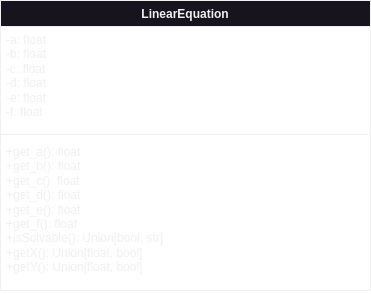

The diagram above was exported from draw.io. Its source (the exported page's mxGraphModel, read from the mxfile embedded in the PNG):
<mxGraphModel dx="1287" dy="845" grid="1" gridSize="10" guides="1" tooltips="1" connect="1" arrows="1" fold="1" page="1" pageScale="1" pageWidth="827" pageHeight="1169" math="0" shadow="0">
  <root>
    <mxCell id="0" />
    <mxCell id="1" parent="0" />
    <mxCell id="Jy1eZJtJHdx2oPD1k-8B-1" value="LinearEquation" style="swimlane;fontStyle=1;align=center;verticalAlign=top;childLayout=stackLayout;horizontal=1;startSize=26;horizontalStack=0;resizeParent=1;resizeParentMax=0;resizeLast=0;collapsible=1;marginBottom=0;whiteSpace=wrap;html=1;" vertex="1" parent="1">
      <mxGeometry x="40" y="270" width="370" height="290" as="geometry" />
    </mxCell>
    <mxCell id="Jy1eZJtJHdx2oPD1k-8B-2" value="-a: float&lt;br&gt;-b: float&lt;br&gt;-c: float&lt;br&gt;-d: float&lt;br&gt;-e: float&lt;br&gt;-f: float" style="text;strokeColor=none;fillColor=none;align=left;verticalAlign=top;spacingLeft=4;spacingRight=4;overflow=hidden;rotatable=0;points=[[0,0.5],[1,0.5]];portConstraint=eastwest;whiteSpace=wrap;html=1;" vertex="1" parent="Jy1eZJtJHdx2oPD1k-8B-1">
      <mxGeometry y="26" width="370" height="104" as="geometry" />
    </mxCell>
    <mxCell id="Jy1eZJtJHdx2oPD1k-8B-3" value="" style="line;strokeWidth=1;fillColor=none;align=left;verticalAlign=middle;spacingTop=-1;spacingLeft=3;spacingRight=3;rotatable=0;labelPosition=right;points=[];portConstraint=eastwest;strokeColor=inherit;" vertex="1" parent="Jy1eZJtJHdx2oPD1k-8B-1">
      <mxGeometry y="130" width="370" height="8" as="geometry" />
    </mxCell>
    <mxCell id="Jy1eZJtJHdx2oPD1k-8B-4" value="+get_a(): float&lt;br&gt;+get_b(): float&lt;br&gt;+get_c(): float&lt;br&gt;+get_d(): float&lt;br&gt;+get_e(): float&lt;br&gt;+get_f(): float&lt;br&gt;+isSolvable(): Union[bool, str]&lt;br&gt;&lt;div&gt;+getX():&amp;nbsp;Union[float, bool]&lt;/div&gt;&lt;div&gt;+getY():&amp;nbsp;Union[float, bool]&lt;/div&gt;" style="text;strokeColor=none;fillColor=none;align=left;verticalAlign=top;spacingLeft=4;spacingRight=4;overflow=hidden;rotatable=0;points=[[0,0.5],[1,0.5]];portConstraint=eastwest;whiteSpace=wrap;html=1;" vertex="1" parent="Jy1eZJtJHdx2oPD1k-8B-1">
      <mxGeometry y="138" width="370" height="152" as="geometry" />
    </mxCell>
  </root>
</mxGraphModel>